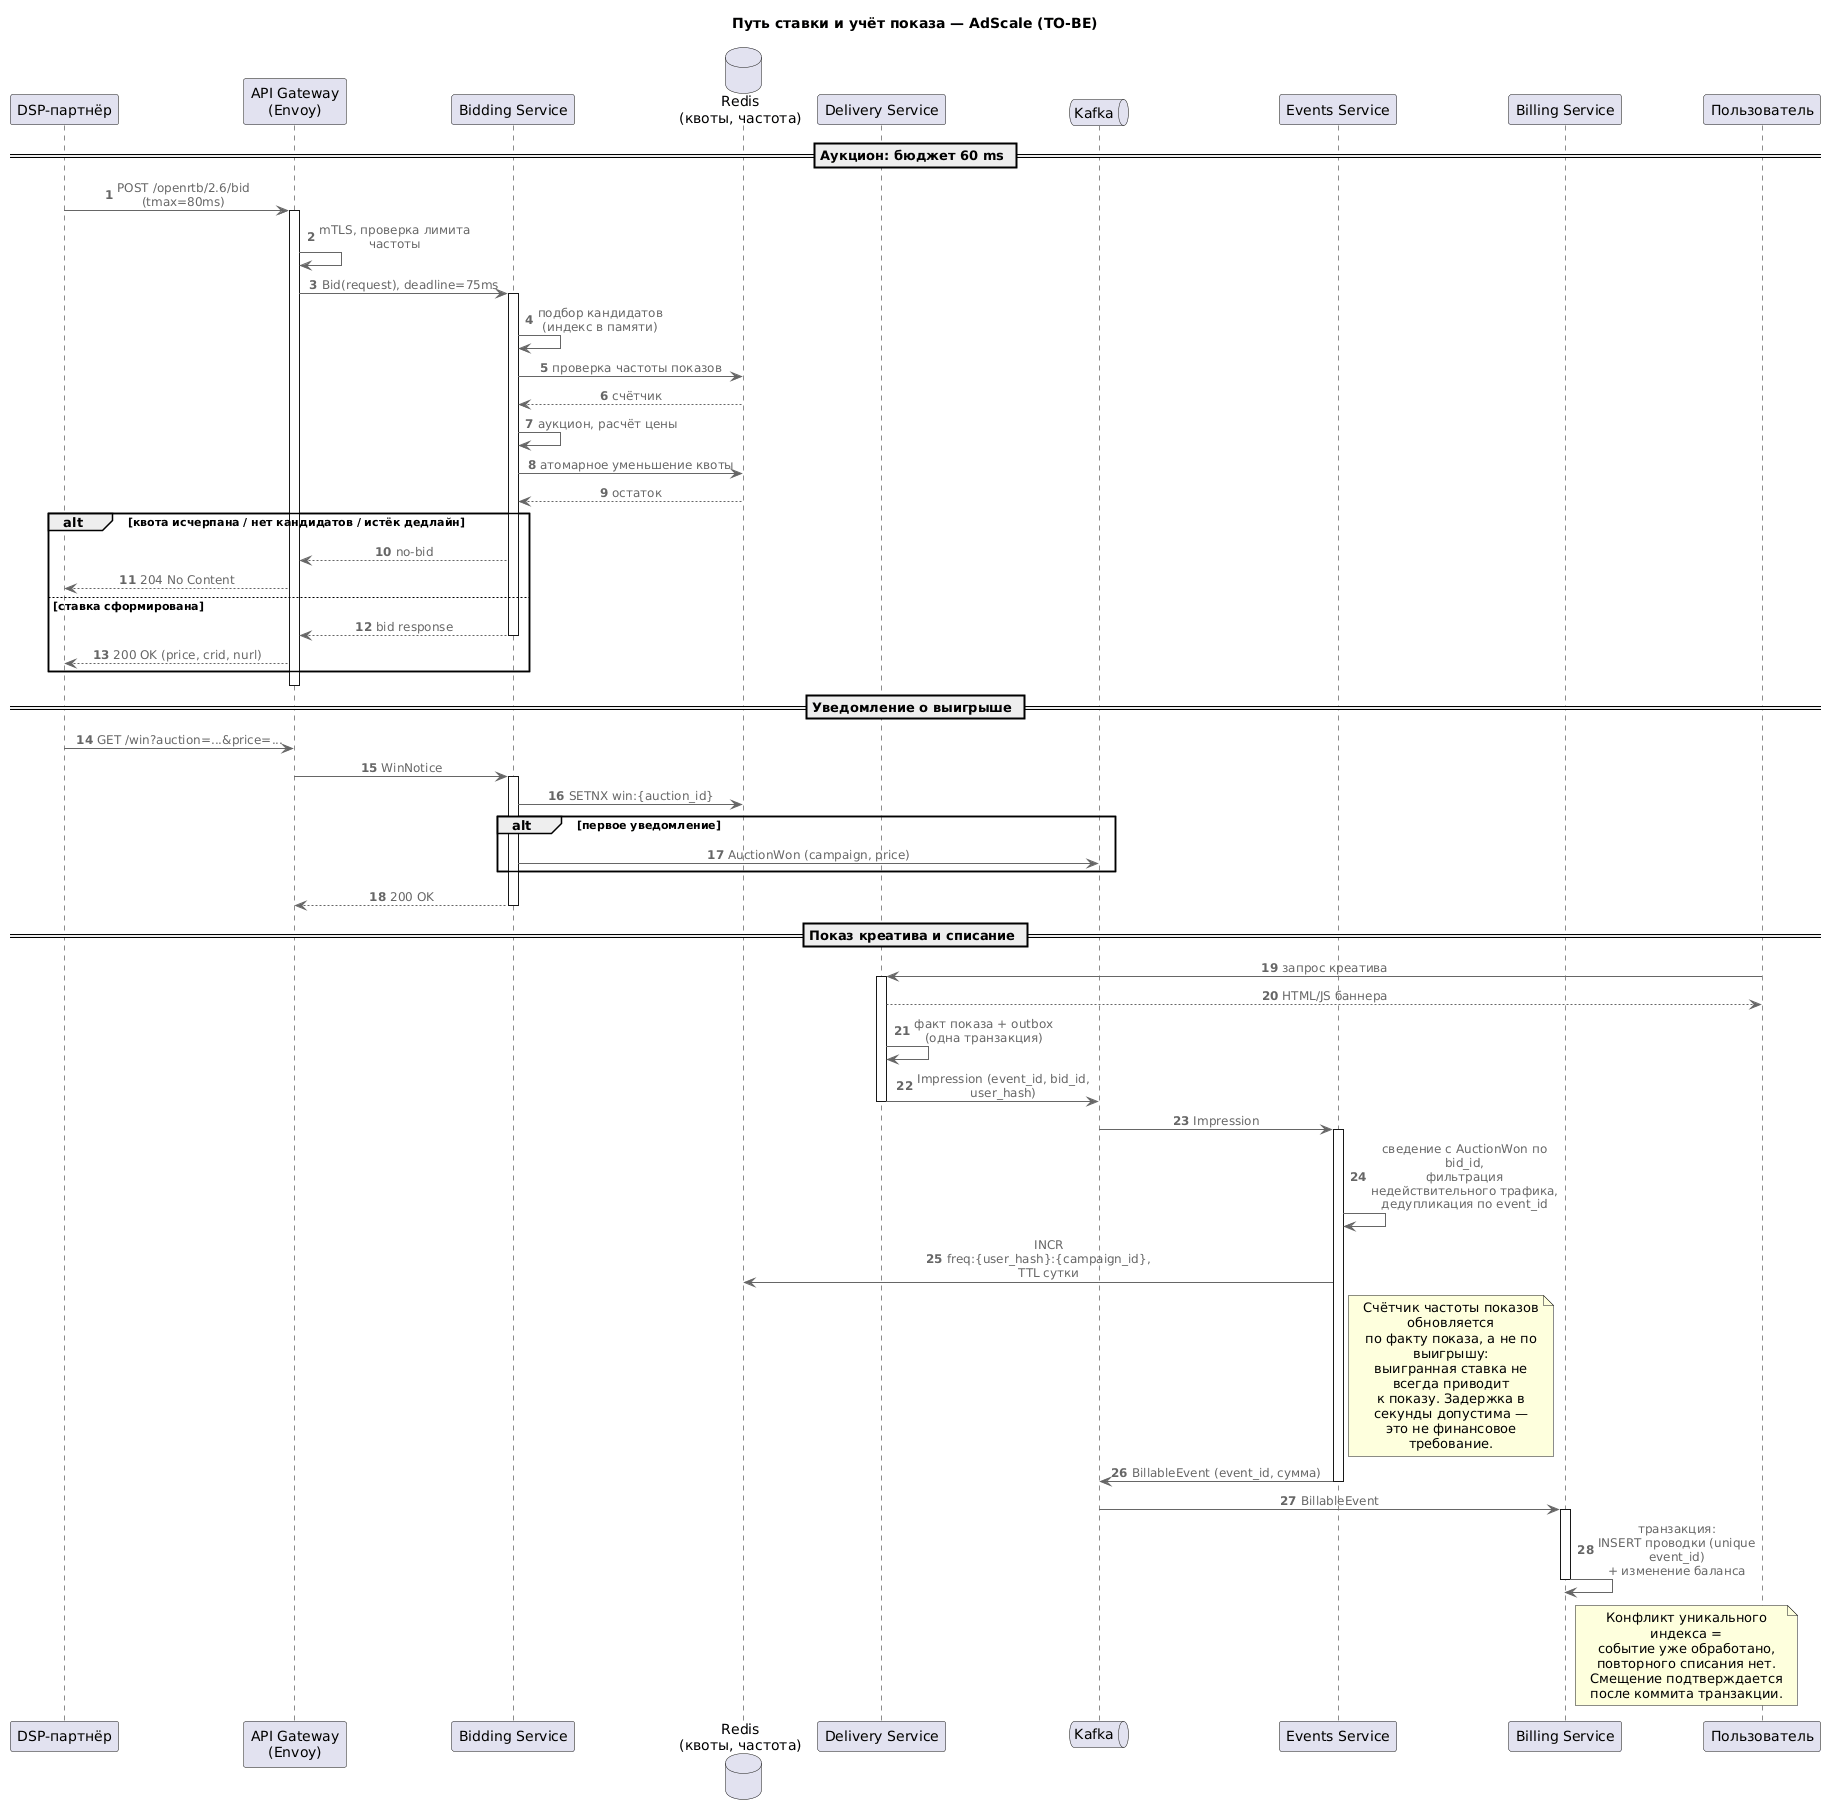

The diagram above was rendered by PlantUML. Its source (embedded in the PNG):
@startuml
!include https://raw.githubusercontent.com/plantuml-stdlib/C4-PlantUML/master/C4_Container.puml
title Путь ставки и учёт показа — AdScale (TO-BE)

autonumber
participant "DSP-партнёр" as DSP
participant "API Gateway\n(Envoy)" as GW
participant "Bidding Service" as BID
database "Redis\n(квоты, частота)" as REDIS
participant "Delivery Service" as DEL
queue "Kafka" as KAFKA
participant "Events Service" as EVT
participant "Billing Service" as BILL

== Аукцион: бюджет 60 ms ==
DSP -> GW: POST /openrtb/2.6/bid\n(tmax=80ms)
activate GW
GW -> GW: mTLS, проверка лимита частоты
GW -> BID: Bid(request), deadline=75ms
activate BID
BID -> BID: подбор кандидатов\n(индекс в памяти)
BID -> REDIS: проверка частоты показов
REDIS --> BID: счётчик
BID -> BID: аукцион, расчёт цены
BID -> REDIS: атомарное уменьшение квоты
REDIS --> BID: остаток
alt квота исчерпана / нет кандидатов / истёк дедлайн
  BID --> GW: no-bid
  GW --> DSP: 204 No Content
else ставка сформирована
  BID --> GW: bid response
  deactivate BID
  GW --> DSP: 200 OK (price, crid, nurl)
end
deactivate GW

== Уведомление о выигрыше ==
DSP -> GW: GET /win?auction=...&price=...
GW -> BID: WinNotice
activate BID
BID -> REDIS: SETNX win:{auction_id}
alt первое уведомление
  BID -> KAFKA: AuctionWon (campaign, price)
end
BID --> GW: 200 OK
deactivate BID

== Показ креатива и списание ==
"Пользователь" -> DEL: запрос креатива
activate DEL
DEL --> "Пользователь": HTML/JS баннера
DEL -> DEL: факт показа + outbox\n(одна транзакция)
DEL -> KAFKA: Impression (event_id, bid_id, user_hash)
deactivate DEL

KAFKA -> EVT: Impression
activate EVT
EVT -> EVT: сведение с AuctionWon по bid_id,\nфильтрация недействительного трафика,\nдедупликация по event_id
EVT -> REDIS: INCR freq:{user_hash}:{campaign_id}, TTL сутки
note right of EVT
  Счётчик частоты показов обновляется
  по факту показа, а не по выигрышу:
  выигранная ставка не всегда приводит
  к показу. Задержка в секунды допустима —
  это не финансовое требование.
end note
EVT -> KAFKA: BillableEvent (event_id, сумма)
deactivate EVT

KAFKA -> BILL: BillableEvent
activate BILL
BILL -> BILL: транзакция:\nINSERT проводки (unique event_id)\n+ изменение баланса
note right of BILL
  Конфликт уникального индекса =
  событие уже обработано,
  повторного списания нет.
  Смещение подтверждается
  после коммита транзакции.
end note
deactivate BILL
@enduml